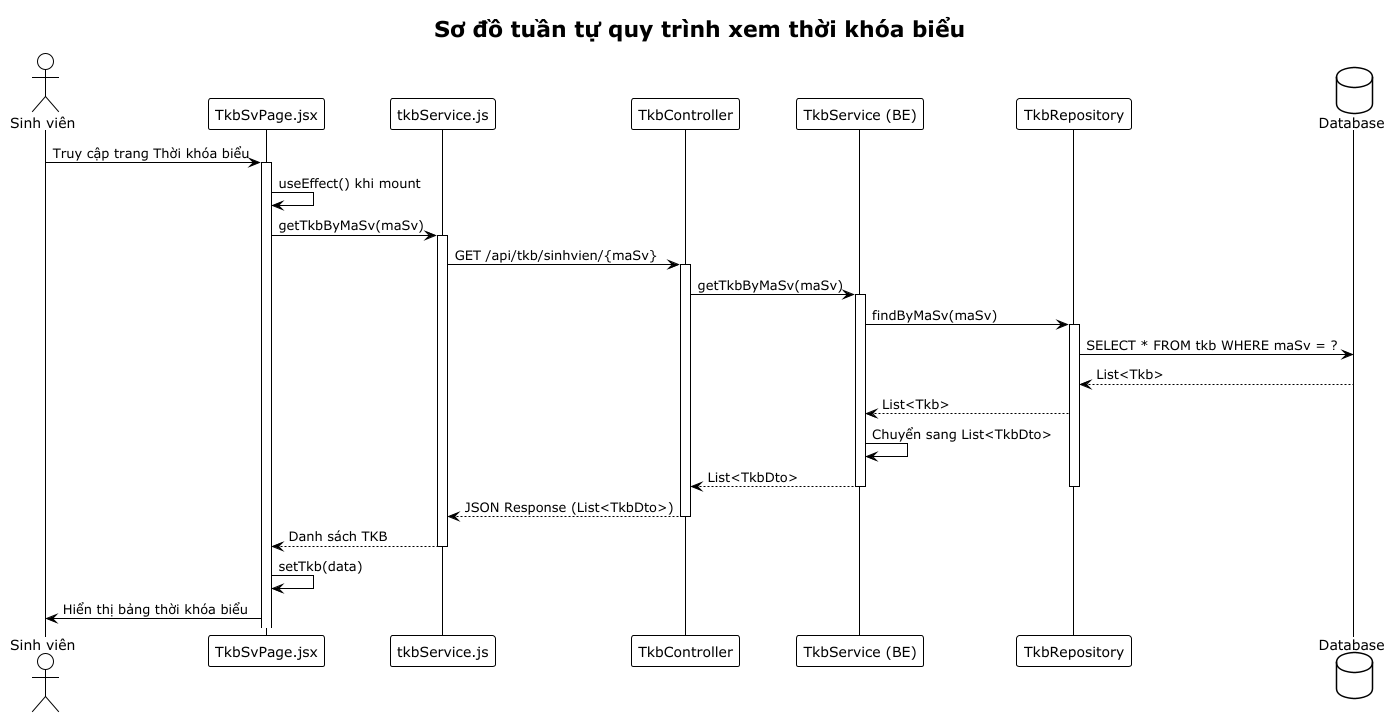

The diagram above was rendered by PlantUML. Its source (embedded in the PNG):
@startuml
!theme plain
title Sơ đồ tuần tự quy trình xem thời khóa biểu

actor "Sinh viên" as sv
participant "TkbSvPage.jsx" as page
participant "tkbService.js" as tkbService
participant "TkbController" as controller
participant "TkbService (BE)" as service
participant "TkbRepository" as repository
database "Database" as db

sv -> page: Truy cập trang Thời khóa biểu
activate page
page -> page: useEffect() khi mount
page -> tkbService: getTkbByMaSv(maSv)
activate tkbService
tkbService -> controller: GET /api/tkb/sinhvien/{maSv}
activate controller
controller -> service: getTkbByMaSv(maSv)
activate service
service -> repository: findByMaSv(maSv)
activate repository
repository -> db: SELECT * FROM tkb WHERE maSv = ?
db --> repository: List<Tkb>
repository --> service: List<Tkb>
service -> service: Chuyển sang List<TkbDto>
service --> controller: List<TkbDto>
deactivate repository
deactivate service
controller --> tkbService: JSON Response (List<TkbDto>)
deactivate controller
tkbService --> page: Danh sách TKB
deactivate tkbService
page -> page: setTkb(data)
page -> sv: Hiển thị bảng thời khóa biểu
@enduml